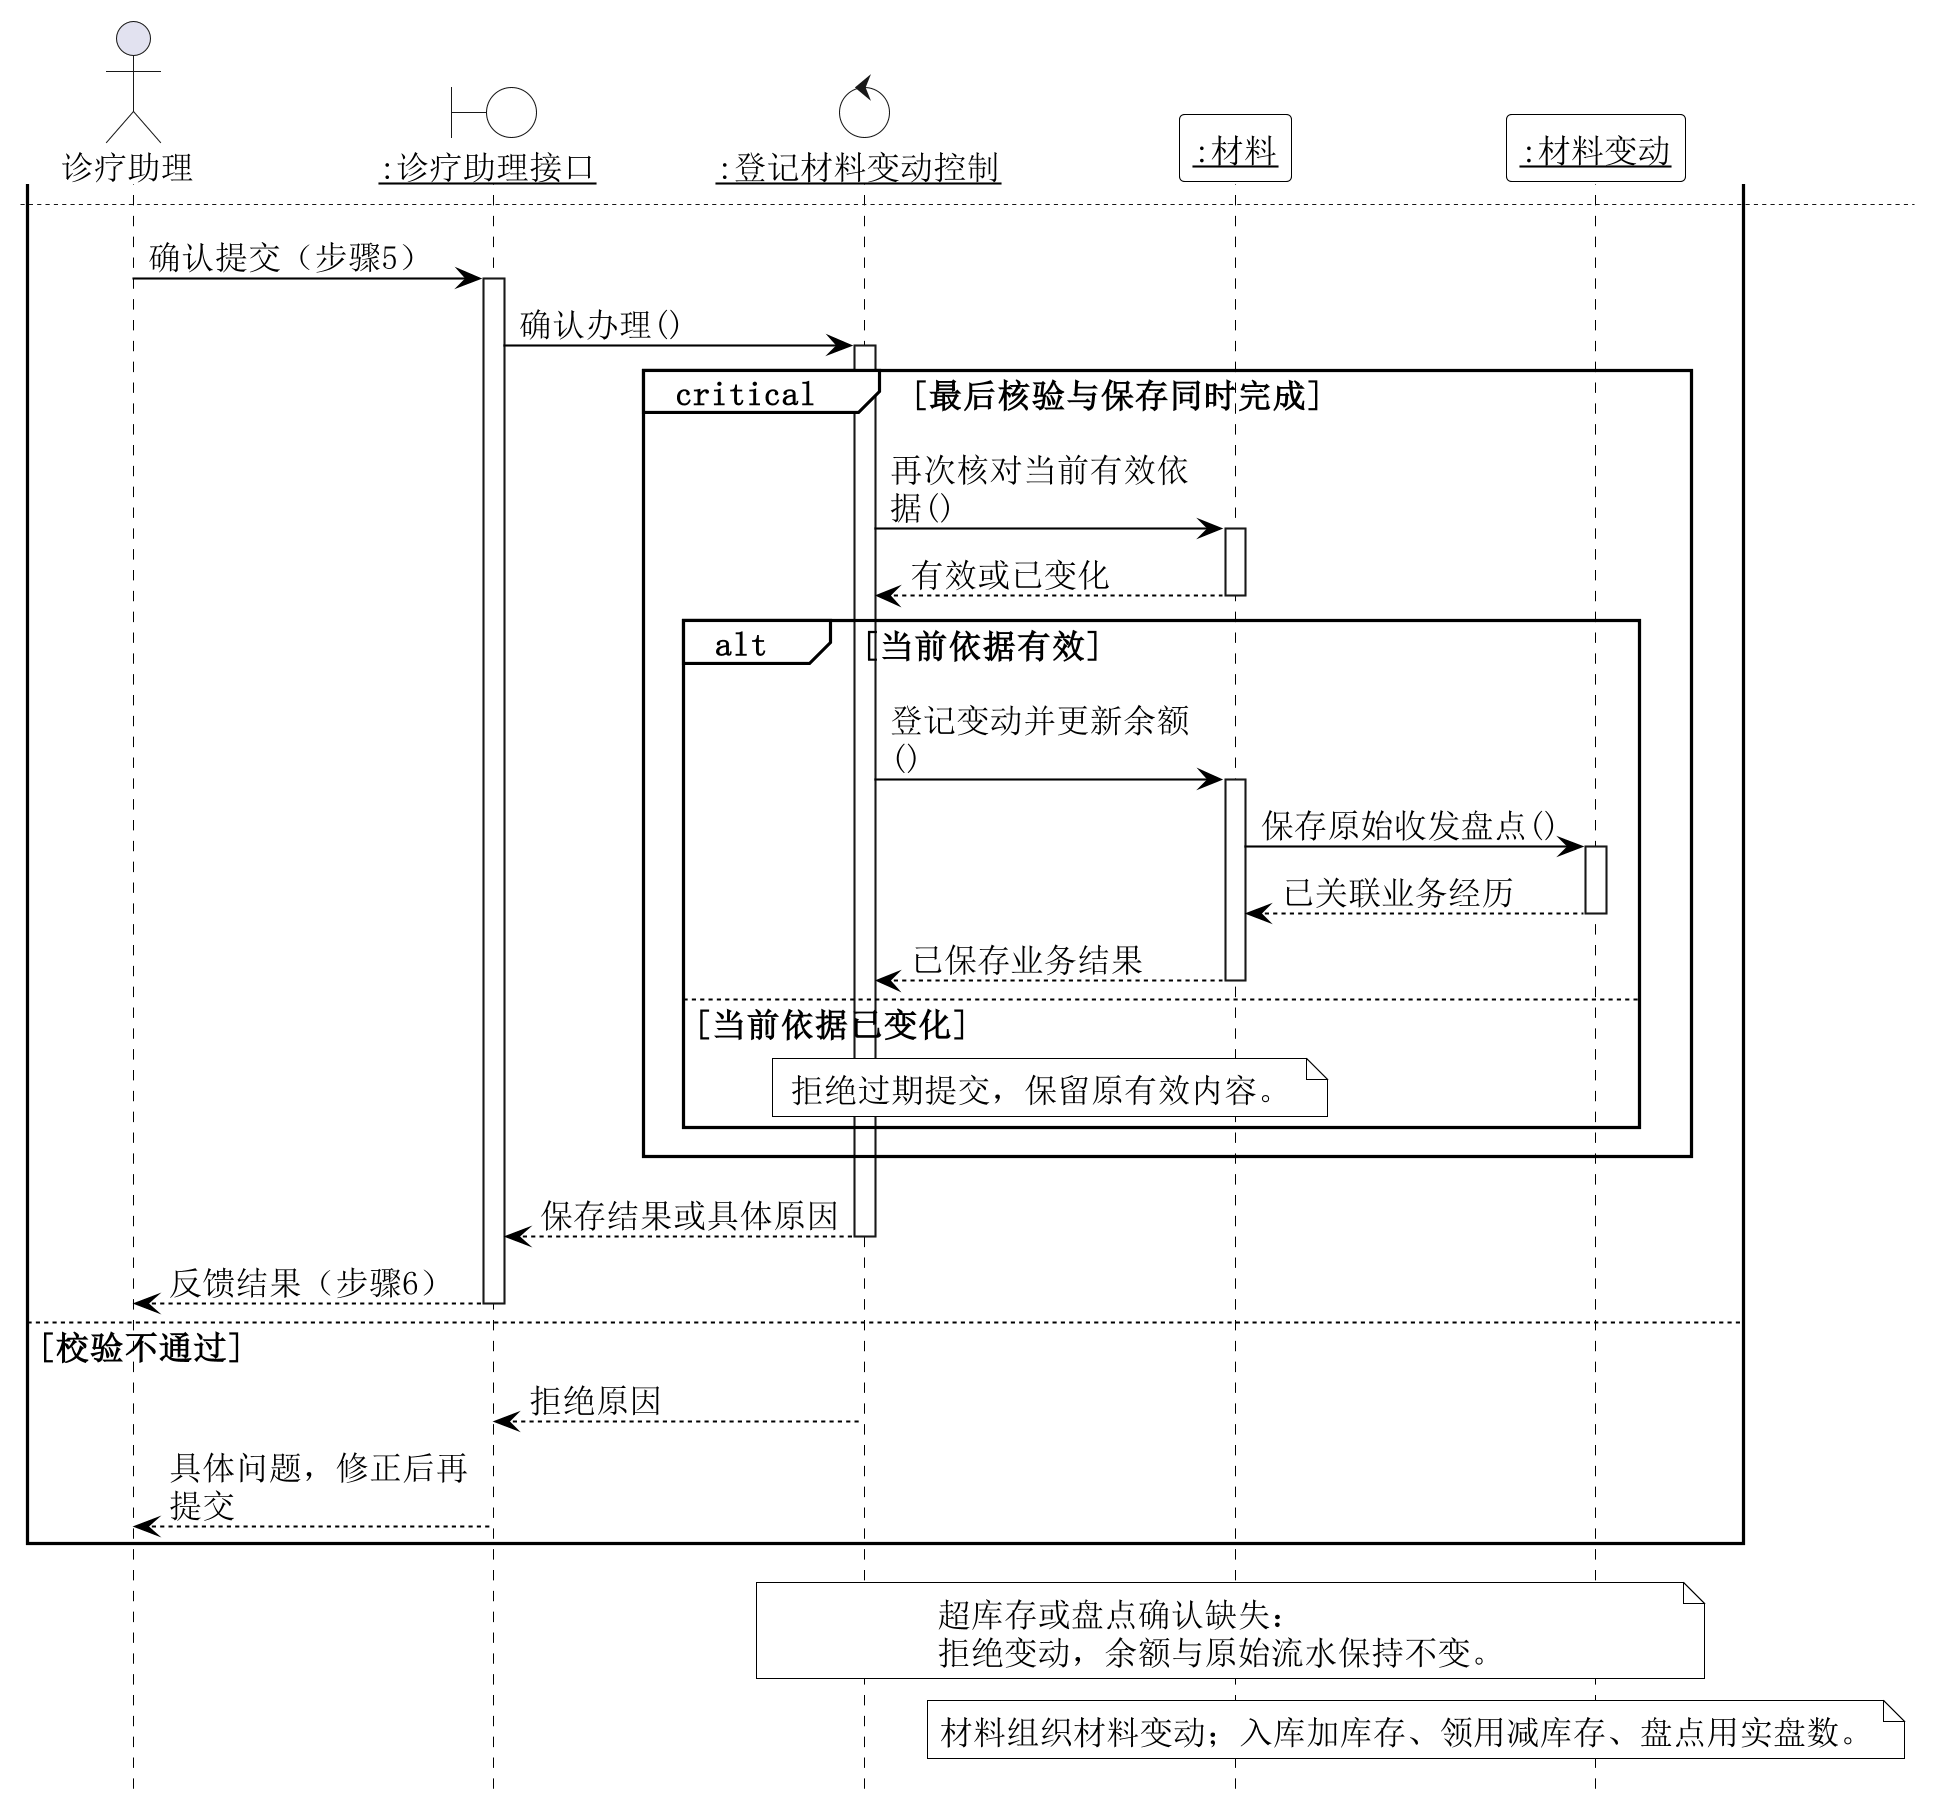

The diagram above was rendered by PlantUML. Its source (embedded in the PNG):
@startuml
hide footbox
skinparam backgroundColor white
skinparam shadowing false
skinparam defaultFontName SimSun
skinparam defaultFontSize 16
skinparam dpi 200
skinparam maxMessageSize 150
skinparam sequence {
 ArrowColor black
 ArrowFontSize 16
 LifeLineBorderColor black
 LifeLineBackgroundColor white
 ParticipantBorderColor black
 ParticipantBackgroundColor white
 GroupBorderColor black
 GroupBackgroundColor white
 ParticipantFontSize 16
}
skinparam NoteBackgroundColor white
skinparam NoteBorderColor black
actor "诊疗助理" as A
boundary "<u>:诊疗助理接口</u>" as B #white
control "<u>:登记材料变动控制</u>" as K #white
participant "<u>:材料</u>" as E
participant "<u>:材料变动</u>" as E2
A -> B : 请求材料入库、领用或盘点（步骤1）
activate B
B -> K : 取得办理依据()
activate K
K -> E : 提供计量单位及库存()
activate E
E --> K : 材料单位与账面数量
deactivate E
K --> B : 当前办理依据
deactivate K
B --> A : 反馈内容（步骤2）
deactivate B
A -> B : 提交实际数量、用途及盘点确认依据（步骤3）
activate B
B -> K : 校验办理内容()
activate K
K -> E : 校验数量及可领用库存()
activate E
E --> K : 业务条件判断
deactivate E
K -> E2 : 核对变动类型及盘点确认依据()
activate E2
E2 --> K : 关联依据及校验结果
deactivate E2
alt 数量合法、库存足够、盘点有确认依据
 K --> B : 可确认内容
 deactivate K
 B --> A : 反馈核对内容（步骤4）
 deactivate B
newpage
 A -> B : 确认提交（步骤5）
 activate B
 B -> K : 确认办理()
 activate K
 critical 最后核验与保存同时完成
  K -> E : 再次核对当前有效依据()
  activate E
  E --> K : 有效或已变化
  deactivate E
  alt 当前依据有效
   K -> E : 登记变动并更新余额()
   activate E
   E -> E2 : 保存原始收发盘点()
   activate E2
   E2 --> E : 已关联业务经历
   deactivate E2
   E --> K : 已保存业务结果
   deactivate E
  else 当前依据已变化
   note over K,E : 拒绝过期提交，保留原有效内容。
  end
 end
 K --> B : 保存结果或具体原因
 deactivate K
 B --> A : 反馈结果（步骤6）
 deactivate B
else 校验不通过
 K --> B : 拒绝原因
 deactivate K
 B --> A : 具体问题，修正后再提交
 deactivate B
end
note over K,E2 : 超库存或盘点确认缺失：\n拒绝变动，余额与原始流水保持不变。
note over E,E2 : 材料组织材料变动；入库加库存、领用减库存、盘点用实盘数。

@enduml